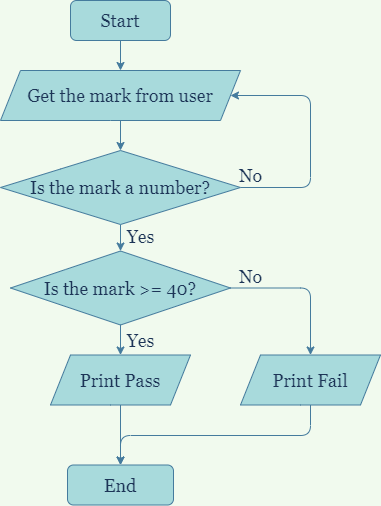

The diagram above was exported from draw.io. Its source (the exported page's mxGraphModel, read from the mxfile embedded in the PNG):
<mxGraphModel dx="868" dy="425" grid="1" gridSize="10" guides="1" tooltips="1" connect="1" arrows="1" fold="1" page="1" pageScale="1" pageWidth="827" pageHeight="1169" background="#F1FAEE" math="0" shadow="0">
  <root>
    <mxCell id="WIyWlLk6GJQsqaUBKTNV-0" />
    <mxCell id="WIyWlLk6GJQsqaUBKTNV-1" parent="WIyWlLk6GJQsqaUBKTNV-0" />
    <mxCell id="fWmMrejwpZjXQxqf908q-3" style="edgeStyle=orthogonalEdgeStyle;curved=0;rounded=1;sketch=0;orthogonalLoop=1;jettySize=auto;html=1;exitX=0.5;exitY=1;exitDx=0;exitDy=0;entryX=0.5;entryY=0;entryDx=0;entryDy=0;fontColor=#1D3557;strokeColor=#457B9D;fillColor=#A8DADC;" edge="1" parent="WIyWlLk6GJQsqaUBKTNV-1" source="KBT_11Oa8PbGUzlpHnPJ-1" target="fWmMrejwpZjXQxqf908q-1">
      <mxGeometry relative="1" as="geometry" />
    </mxCell>
    <mxCell id="KBT_11Oa8PbGUzlpHnPJ-1" value="Start" style="whiteSpace=wrap;html=1;fontColor=#1D3557;strokeColor=#457B9D;fillColor=#A8DADC;rounded=1;fontFamily=Georgia;horizontal=1;fontSize=18;" parent="WIyWlLk6GJQsqaUBKTNV-1" vertex="1">
      <mxGeometry x="360" y="80" width="100" height="40" as="geometry" />
    </mxCell>
    <mxCell id="KBT_11Oa8PbGUzlpHnPJ-18" style="edgeStyle=orthogonalEdgeStyle;rounded=1;orthogonalLoop=1;jettySize=auto;html=1;exitX=0.5;exitY=1;exitDx=0;exitDy=0;fontFamily=Georgia;fontSize=18;fontColor=#1D3557;strokeColor=#457B9D;fillColor=#A8DADC;labelBackgroundColor=#F1FAEE;" parent="WIyWlLk6GJQsqaUBKTNV-1" source="KBT_11Oa8PbGUzlpHnPJ-13" target="KBT_11Oa8PbGUzlpHnPJ-17" edge="1">
      <mxGeometry relative="1" as="geometry" />
    </mxCell>
    <mxCell id="EKv0133OhK1PhV63h7qC-10" style="edgeStyle=orthogonalEdgeStyle;curved=0;rounded=1;sketch=0;orthogonalLoop=1;jettySize=auto;html=1;exitX=1;exitY=0.5;exitDx=0;exitDy=0;fontColor=#1D3557;strokeColor=#457B9D;fillColor=#A8DADC;labelBackgroundColor=#F1FAEE;entryX=0.5;entryY=0;entryDx=0;entryDy=0;" parent="WIyWlLk6GJQsqaUBKTNV-1" source="KBT_11Oa8PbGUzlpHnPJ-13" target="EKv0133OhK1PhV63h7qC-6" edge="1">
      <mxGeometry relative="1" as="geometry">
        <mxPoint x="630" y="390" as="targetPoint" />
      </mxGeometry>
    </mxCell>
    <mxCell id="KBT_11Oa8PbGUzlpHnPJ-13" value="Is the mark &amp;gt;= 40?" style="rhombus;whiteSpace=wrap;html=1;rounded=1;fontFamily=Georgia;fontSize=18;fontColor=#1D3557;strokeColor=#457B9D;fillColor=#A8DADC;arcSize=0;" parent="WIyWlLk6GJQsqaUBKTNV-1" vertex="1">
      <mxGeometry x="300" y="330.5" width="220" height="74" as="geometry" />
    </mxCell>
    <mxCell id="EKv0133OhK1PhV63h7qC-13" style="edgeStyle=orthogonalEdgeStyle;curved=0;rounded=1;sketch=0;orthogonalLoop=1;jettySize=auto;html=1;exitX=0.5;exitY=1;exitDx=0;exitDy=0;entryX=0.5;entryY=0;entryDx=0;entryDy=0;fontColor=#1D3557;strokeColor=#457B9D;fillColor=#A8DADC;labelBackgroundColor=#F1FAEE;" parent="WIyWlLk6GJQsqaUBKTNV-1" source="KBT_11Oa8PbGUzlpHnPJ-17" target="KBT_11Oa8PbGUzlpHnPJ-35" edge="1">
      <mxGeometry relative="1" as="geometry" />
    </mxCell>
    <mxCell id="KBT_11Oa8PbGUzlpHnPJ-17" value="Print Pass" style="shape=parallelogram;perimeter=parallelogramPerimeter;whiteSpace=wrap;html=1;fixedSize=1;rounded=1;fontFamily=Georgia;fontSize=18;fontColor=#1D3557;strokeColor=#457B9D;fillColor=#A8DADC;arcSize=0;" parent="WIyWlLk6GJQsqaUBKTNV-1" vertex="1">
      <mxGeometry x="340" y="434.5" width="140" height="50" as="geometry" />
    </mxCell>
    <mxCell id="KBT_11Oa8PbGUzlpHnPJ-19" value="Yes" style="text;html=1;align=center;verticalAlign=middle;resizable=0;points=[];autosize=1;strokeColor=none;fillColor=none;fontSize=18;fontFamily=Georgia;fontColor=#1D3557;" parent="WIyWlLk6GJQsqaUBKTNV-1" vertex="1">
      <mxGeometry x="410" y="404.5" width="40" height="30" as="geometry" />
    </mxCell>
    <mxCell id="KBT_11Oa8PbGUzlpHnPJ-27" value="No" style="text;html=1;align=center;verticalAlign=middle;resizable=0;points=[];autosize=1;strokeColor=none;fillColor=none;fontSize=18;fontFamily=Georgia;fontColor=#1D3557;" parent="WIyWlLk6GJQsqaUBKTNV-1" vertex="1">
      <mxGeometry x="520" y="340.5" width="40" height="30" as="geometry" />
    </mxCell>
    <mxCell id="KBT_11Oa8PbGUzlpHnPJ-35" value="End" style="rounded=1;whiteSpace=wrap;html=1;fontFamily=Georgia;fontSize=18;fontColor=#1D3557;strokeColor=#457B9D;fillColor=#A8DADC;" parent="WIyWlLk6GJQsqaUBKTNV-1" vertex="1">
      <mxGeometry x="357" y="544.5" width="106" height="40" as="geometry" />
    </mxCell>
    <mxCell id="EKv0133OhK1PhV63h7qC-14" style="edgeStyle=orthogonalEdgeStyle;curved=0;rounded=1;sketch=0;orthogonalLoop=1;jettySize=auto;html=1;exitX=0.5;exitY=1;exitDx=0;exitDy=0;entryX=0.5;entryY=0;entryDx=0;entryDy=0;fontColor=#1D3557;strokeColor=#457B9D;fillColor=#A8DADC;labelBackgroundColor=#F1FAEE;" parent="WIyWlLk6GJQsqaUBKTNV-1" source="EKv0133OhK1PhV63h7qC-6" target="KBT_11Oa8PbGUzlpHnPJ-35" edge="1">
      <mxGeometry relative="1" as="geometry">
        <Array as="points">
          <mxPoint x="600" y="515" />
          <mxPoint x="410" y="515" />
        </Array>
        <mxPoint x="600" y="484.5" as="sourcePoint" />
      </mxGeometry>
    </mxCell>
    <mxCell id="EKv0133OhK1PhV63h7qC-6" value="Print Fail" style="shape=parallelogram;perimeter=parallelogramPerimeter;whiteSpace=wrap;html=1;fixedSize=1;rounded=1;fontFamily=Georgia;fontSize=18;fontColor=#1D3557;strokeColor=#457B9D;fillColor=#A8DADC;arcSize=0;" parent="WIyWlLk6GJQsqaUBKTNV-1" vertex="1">
      <mxGeometry x="530" y="434.5" width="140" height="50" as="geometry" />
    </mxCell>
    <mxCell id="fWmMrejwpZjXQxqf908q-7" style="edgeStyle=orthogonalEdgeStyle;curved=0;rounded=1;sketch=0;orthogonalLoop=1;jettySize=auto;html=1;exitX=0.5;exitY=1;exitDx=0;exitDy=0;entryX=0.5;entryY=0;entryDx=0;entryDy=0;fontColor=#1D3557;strokeColor=#457B9D;fillColor=#A8DADC;" edge="1" parent="WIyWlLk6GJQsqaUBKTNV-1" source="fWmMrejwpZjXQxqf908q-1" target="fWmMrejwpZjXQxqf908q-6">
      <mxGeometry relative="1" as="geometry" />
    </mxCell>
    <mxCell id="fWmMrejwpZjXQxqf908q-1" value="Get the mark from user" style="shape=parallelogram;perimeter=parallelogramPerimeter;whiteSpace=wrap;html=1;fixedSize=1;rounded=1;fontFamily=Georgia;fontSize=18;fontColor=#1D3557;strokeColor=#457B9D;fillColor=#A8DADC;arcSize=0;" vertex="1" parent="WIyWlLk6GJQsqaUBKTNV-1">
      <mxGeometry x="290" y="150" width="240" height="50" as="geometry" />
    </mxCell>
    <mxCell id="fWmMrejwpZjXQxqf908q-8" style="edgeStyle=orthogonalEdgeStyle;curved=0;rounded=1;sketch=0;orthogonalLoop=1;jettySize=auto;html=1;exitX=0.5;exitY=1;exitDx=0;exitDy=0;entryX=0.5;entryY=0;entryDx=0;entryDy=0;fontColor=#1D3557;strokeColor=#457B9D;fillColor=#A8DADC;" edge="1" parent="WIyWlLk6GJQsqaUBKTNV-1" source="fWmMrejwpZjXQxqf908q-6" target="KBT_11Oa8PbGUzlpHnPJ-13">
      <mxGeometry relative="1" as="geometry" />
    </mxCell>
    <mxCell id="fWmMrejwpZjXQxqf908q-10" style="edgeStyle=orthogonalEdgeStyle;curved=0;rounded=1;sketch=0;orthogonalLoop=1;jettySize=auto;html=1;exitX=1;exitY=0.5;exitDx=0;exitDy=0;fontColor=#1D3557;strokeColor=#457B9D;fillColor=#A8DADC;entryX=1;entryY=0.5;entryDx=0;entryDy=0;" edge="1" parent="WIyWlLk6GJQsqaUBKTNV-1" source="fWmMrejwpZjXQxqf908q-6" target="fWmMrejwpZjXQxqf908q-1">
      <mxGeometry relative="1" as="geometry">
        <mxPoint x="600" y="180" as="targetPoint" />
        <Array as="points">
          <mxPoint x="600" y="267" />
          <mxPoint x="600" y="175" />
        </Array>
      </mxGeometry>
    </mxCell>
    <mxCell id="fWmMrejwpZjXQxqf908q-6" value="Is the mark a number?" style="rhombus;whiteSpace=wrap;html=1;rounded=1;fontFamily=Georgia;fontSize=18;fontColor=#1D3557;strokeColor=#457B9D;fillColor=#A8DADC;arcSize=0;" vertex="1" parent="WIyWlLk6GJQsqaUBKTNV-1">
      <mxGeometry x="290" y="230" width="240" height="74" as="geometry" />
    </mxCell>
    <mxCell id="fWmMrejwpZjXQxqf908q-9" value="Yes" style="text;html=1;align=center;verticalAlign=middle;resizable=0;points=[];autosize=1;strokeColor=none;fillColor=none;fontSize=18;fontFamily=Georgia;fontColor=#1D3557;" vertex="1" parent="WIyWlLk6GJQsqaUBKTNV-1">
      <mxGeometry x="410" y="300.5" width="40" height="30" as="geometry" />
    </mxCell>
    <mxCell id="fWmMrejwpZjXQxqf908q-11" value="No" style="text;html=1;align=center;verticalAlign=middle;resizable=0;points=[];autosize=1;strokeColor=none;fillColor=none;fontSize=18;fontFamily=Georgia;fontColor=#1D3557;" vertex="1" parent="WIyWlLk6GJQsqaUBKTNV-1">
      <mxGeometry x="520" y="240" width="40" height="30" as="geometry" />
    </mxCell>
  </root>
</mxGraphModel>